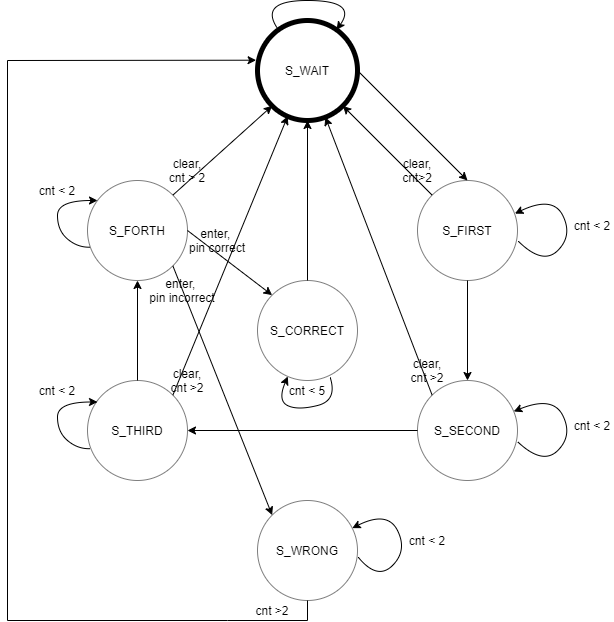

The diagram above was exported from draw.io. Its source (the exported page's mxGraphModel, read from the mxfile embedded in the PNG):
<mxGraphModel dx="868" dy="2650" grid="1" gridSize="10" guides="1" tooltips="1" connect="1" arrows="1" fold="1" page="1" pageScale="1" pageWidth="850" pageHeight="1100" math="0" shadow="0">
  <root>
    <mxCell id="0" />
    <mxCell id="1" parent="0" />
    <mxCell id="s4B84ZVun7GPaoyTyZxJ-1" value="S_WAIT" style="ellipse;whiteSpace=wrap;html=1;aspect=fixed;strokeColor=#FFFFFF;" parent="1" vertex="1">
      <mxGeometry x="420" y="-1470" width="80" height="80" as="geometry" />
    </mxCell>
    <mxCell id="s4B84ZVun7GPaoyTyZxJ-2" value="" style="ellipse;whiteSpace=wrap;html=1;aspect=fixed;strokeWidth=5;fillColor=none;" parent="1" vertex="1">
      <mxGeometry x="410" y="-1480" width="100" height="100" as="geometry" />
    </mxCell>
    <mxCell id="s4B84ZVun7GPaoyTyZxJ-6" value="" style="curved=1;endArrow=classic;html=1;" parent="1" source="s4B84ZVun7GPaoyTyZxJ-2" target="s4B84ZVun7GPaoyTyZxJ-2" edge="1">
      <mxGeometry width="50" height="50" relative="1" as="geometry">
        <mxPoint x="420" y="-1440" as="sourcePoint" />
        <mxPoint x="480" y="-1490" as="targetPoint" />
        <Array as="points">
          <mxPoint x="410" y="-1500" />
        </Array>
      </mxGeometry>
    </mxCell>
    <mxCell id="s4B84ZVun7GPaoyTyZxJ-8" value="S_FIRST" style="ellipse;whiteSpace=wrap;html=1;aspect=fixed;opacity=50;" parent="1" vertex="1">
      <mxGeometry x="570" y="-1320" width="100" height="100" as="geometry" />
    </mxCell>
    <mxCell id="s4B84ZVun7GPaoyTyZxJ-9" value="S_SECOND" style="ellipse;whiteSpace=wrap;html=1;aspect=fixed;opacity=50;" parent="1" vertex="1">
      <mxGeometry x="570" y="-1120" width="100" height="100" as="geometry" />
    </mxCell>
    <mxCell id="s4B84ZVun7GPaoyTyZxJ-10" value="S_CORRECT" style="ellipse;whiteSpace=wrap;html=1;aspect=fixed;opacity=50;" parent="1" vertex="1">
      <mxGeometry x="410" y="-1220" width="100" height="100" as="geometry" />
    </mxCell>
    <mxCell id="s4B84ZVun7GPaoyTyZxJ-11" value="S_FORTH" style="ellipse;whiteSpace=wrap;html=1;aspect=fixed;opacity=50;" parent="1" vertex="1">
      <mxGeometry x="240" y="-1320" width="100" height="100" as="geometry" />
    </mxCell>
    <mxCell id="s4B84ZVun7GPaoyTyZxJ-12" value="S_THIRD" style="ellipse;whiteSpace=wrap;html=1;aspect=fixed;opacity=50;" parent="1" vertex="1">
      <mxGeometry x="240" y="-1120" width="100" height="100" as="geometry" />
    </mxCell>
    <mxCell id="s4B84ZVun7GPaoyTyZxJ-13" value="S_WRONG" style="ellipse;whiteSpace=wrap;html=1;aspect=fixed;opacity=50;" parent="1" vertex="1">
      <mxGeometry x="410" y="-1000" width="100" height="100" as="geometry" />
    </mxCell>
    <mxCell id="s4B84ZVun7GPaoyTyZxJ-19" value="" style="endArrow=classic;html=1;entryX=0;entryY=1;entryDx=0;entryDy=0;exitX=1;exitY=0;exitDx=0;exitDy=0;" parent="1" source="s4B84ZVun7GPaoyTyZxJ-11" target="s4B84ZVun7GPaoyTyZxJ-2" edge="1">
      <mxGeometry width="50" height="50" relative="1" as="geometry">
        <mxPoint x="320" y="-1310" as="sourcePoint" />
        <mxPoint x="370" y="-1360" as="targetPoint" />
      </mxGeometry>
    </mxCell>
    <mxCell id="s4B84ZVun7GPaoyTyZxJ-20" value="" style="endArrow=classic;html=1;exitX=0;exitY=0;exitDx=0;exitDy=0;entryX=1;entryY=1;entryDx=0;entryDy=0;" parent="1" source="s4B84ZVun7GPaoyTyZxJ-8" target="s4B84ZVun7GPaoyTyZxJ-2" edge="1">
      <mxGeometry width="50" height="50" relative="1" as="geometry">
        <mxPoint x="710" y="-1390" as="sourcePoint" />
        <mxPoint x="560" y="-1400" as="targetPoint" />
      </mxGeometry>
    </mxCell>
    <mxCell id="s4B84ZVun7GPaoyTyZxJ-21" value="" style="endArrow=classic;html=1;exitX=1;exitY=1;exitDx=0;exitDy=0;entryX=0;entryY=0;entryDx=0;entryDy=0;" parent="1" source="s4B84ZVun7GPaoyTyZxJ-11" target="s4B84ZVun7GPaoyTyZxJ-13" edge="1">
      <mxGeometry width="50" height="50" relative="1" as="geometry">
        <mxPoint x="330" y="-1180" as="sourcePoint" />
        <mxPoint x="380" y="-1230" as="targetPoint" />
      </mxGeometry>
    </mxCell>
    <mxCell id="s4B84ZVun7GPaoyTyZxJ-25" value="" style="endArrow=classic;html=1;exitX=1;exitY=0.5;exitDx=0;exitDy=0;entryX=0;entryY=0;entryDx=0;entryDy=0;" parent="1" source="s4B84ZVun7GPaoyTyZxJ-11" target="s4B84ZVun7GPaoyTyZxJ-10" edge="1">
      <mxGeometry width="50" height="50" relative="1" as="geometry">
        <mxPoint x="320" y="-1140" as="sourcePoint" />
        <mxPoint x="370" y="-1190" as="targetPoint" />
      </mxGeometry>
    </mxCell>
    <mxCell id="s4B84ZVun7GPaoyTyZxJ-26" value="" style="endArrow=classic;html=1;entryX=0.5;entryY=1;entryDx=0;entryDy=0;exitX=0.5;exitY=0;exitDx=0;exitDy=0;" parent="1" source="s4B84ZVun7GPaoyTyZxJ-10" target="s4B84ZVun7GPaoyTyZxJ-2" edge="1">
      <mxGeometry width="50" height="50" relative="1" as="geometry">
        <mxPoint x="460" y="-1220" as="sourcePoint" />
        <mxPoint x="510" y="-1270" as="targetPoint" />
      </mxGeometry>
    </mxCell>
    <mxCell id="s4B84ZVun7GPaoyTyZxJ-30" value="" style="endArrow=classic;html=1;exitX=0.5;exitY=1;exitDx=0;exitDy=0;entryX=0.5;entryY=0;entryDx=0;entryDy=0;" parent="1" source="s4B84ZVun7GPaoyTyZxJ-8" target="s4B84ZVun7GPaoyTyZxJ-9" edge="1">
      <mxGeometry width="50" height="50" relative="1" as="geometry">
        <mxPoint x="660" y="-1180" as="sourcePoint" />
        <mxPoint x="710" y="-1230" as="targetPoint" />
      </mxGeometry>
    </mxCell>
    <mxCell id="s4B84ZVun7GPaoyTyZxJ-31" value="" style="endArrow=classic;html=1;exitX=0;exitY=0.5;exitDx=0;exitDy=0;entryX=1;entryY=0.5;entryDx=0;entryDy=0;" parent="1" source="s4B84ZVun7GPaoyTyZxJ-9" target="s4B84ZVun7GPaoyTyZxJ-12" edge="1">
      <mxGeometry width="50" height="50" relative="1" as="geometry">
        <mxPoint x="110" y="-1070" as="sourcePoint" />
        <mxPoint x="160" y="-1120" as="targetPoint" />
      </mxGeometry>
    </mxCell>
    <mxCell id="s4B84ZVun7GPaoyTyZxJ-33" value="" style="endArrow=classic;html=1;exitX=0.5;exitY=0;exitDx=0;exitDy=0;entryX=0.5;entryY=1;entryDx=0;entryDy=0;" parent="1" source="s4B84ZVun7GPaoyTyZxJ-12" target="s4B84ZVun7GPaoyTyZxJ-11" edge="1">
      <mxGeometry width="50" height="50" relative="1" as="geometry">
        <mxPoint x="140" y="-1130" as="sourcePoint" />
        <mxPoint x="190" y="-1180" as="targetPoint" />
      </mxGeometry>
    </mxCell>
    <mxCell id="s4B84ZVun7GPaoyTyZxJ-37" value="" style="endArrow=classic;html=1;exitX=1;exitY=0;exitDx=0;exitDy=0;entryX=0.302;entryY=0.957;entryDx=0;entryDy=0;entryPerimeter=0;" parent="1" source="s4B84ZVun7GPaoyTyZxJ-12" target="s4B84ZVun7GPaoyTyZxJ-2" edge="1">
      <mxGeometry width="50" height="50" relative="1" as="geometry">
        <mxPoint x="330" y="-1100" as="sourcePoint" />
        <mxPoint x="380" y="-1150" as="targetPoint" />
      </mxGeometry>
    </mxCell>
    <mxCell id="s4B84ZVun7GPaoyTyZxJ-38" value="" style="endArrow=classic;html=1;exitX=0;exitY=0;exitDx=0;exitDy=0;" parent="1" source="s4B84ZVun7GPaoyTyZxJ-9" target="s4B84ZVun7GPaoyTyZxJ-2" edge="1">
      <mxGeometry width="50" height="50" relative="1" as="geometry">
        <mxPoint x="560" y="-1090" as="sourcePoint" />
        <mxPoint x="640" y="-1160" as="targetPoint" />
      </mxGeometry>
    </mxCell>
    <mxCell id="s4B84ZVun7GPaoyTyZxJ-39" value="&lt;div&gt;clear, cnt&amp;gt;2&lt;br&gt;&lt;/div&gt;" style="text;html=1;strokeColor=none;fillColor=none;align=center;verticalAlign=middle;whiteSpace=wrap;rounded=0;opacity=40;" parent="1" vertex="1">
      <mxGeometry x="550" y="-1340" width="40" height="20" as="geometry" />
    </mxCell>
    <mxCell id="s4B84ZVun7GPaoyTyZxJ-43" value="" style="endArrow=none;html=1;" parent="1" edge="1">
      <mxGeometry width="50" height="50" relative="1" as="geometry">
        <mxPoint x="460" y="-880" as="sourcePoint" />
        <mxPoint x="460" y="-900" as="targetPoint" />
      </mxGeometry>
    </mxCell>
    <mxCell id="s4B84ZVun7GPaoyTyZxJ-44" value="" style="endArrow=none;html=1;" parent="1" edge="1">
      <mxGeometry width="50" height="50" relative="1" as="geometry">
        <mxPoint x="380" y="-880" as="sourcePoint" />
        <mxPoint x="460" y="-880" as="targetPoint" />
      </mxGeometry>
    </mxCell>
    <mxCell id="s4B84ZVun7GPaoyTyZxJ-46" value="" style="endArrow=none;html=1;" parent="1" edge="1">
      <mxGeometry width="50" height="50" relative="1" as="geometry">
        <mxPoint x="160" y="-880" as="sourcePoint" />
        <mxPoint x="380" y="-880" as="targetPoint" />
      </mxGeometry>
    </mxCell>
    <mxCell id="s4B84ZVun7GPaoyTyZxJ-48" value="" style="endArrow=none;html=1;" parent="1" edge="1">
      <mxGeometry width="50" height="50" relative="1" as="geometry">
        <mxPoint x="160" y="-880" as="sourcePoint" />
        <mxPoint x="160" y="-1440" as="targetPoint" />
      </mxGeometry>
    </mxCell>
    <mxCell id="s4B84ZVun7GPaoyTyZxJ-49" value="" style="endArrow=classic;html=1;entryX=-0.014;entryY=0.397;entryDx=0;entryDy=0;entryPerimeter=0;" parent="1" target="s4B84ZVun7GPaoyTyZxJ-2" edge="1">
      <mxGeometry width="50" height="50" relative="1" as="geometry">
        <mxPoint x="160" y="-1440" as="sourcePoint" />
        <mxPoint x="250" y="-1490" as="targetPoint" />
      </mxGeometry>
    </mxCell>
    <mxCell id="s4B84ZVun7GPaoyTyZxJ-50" value="" style="endArrow=classic;html=1;exitX=1;exitY=0.5;exitDx=0;exitDy=0;entryX=0.5;entryY=0;entryDx=0;entryDy=0;" parent="1" source="s4B84ZVun7GPaoyTyZxJ-2" target="s4B84ZVun7GPaoyTyZxJ-8" edge="1">
      <mxGeometry width="50" height="50" relative="1" as="geometry">
        <mxPoint x="540" y="-1410" as="sourcePoint" />
        <mxPoint x="590" y="-1460" as="targetPoint" />
      </mxGeometry>
    </mxCell>
    <mxCell id="s4B84ZVun7GPaoyTyZxJ-52" value="&lt;div&gt;clear, cnt &amp;gt;2&lt;/div&gt;" style="text;html=1;strokeColor=none;fillColor=none;align=center;verticalAlign=middle;whiteSpace=wrap;rounded=0;opacity=40;" parent="1" vertex="1">
      <mxGeometry x="320" y="-1130" width="40" height="20" as="geometry" />
    </mxCell>
    <mxCell id="s4B84ZVun7GPaoyTyZxJ-56" value="enter,&amp;nbsp;&lt;br&gt;pin incorrect" style="text;html=1;strokeColor=none;fillColor=none;align=center;verticalAlign=middle;whiteSpace=wrap;rounded=0;opacity=40;" parent="1" vertex="1">
      <mxGeometry x="300" y="-1220" width="70" height="20" as="geometry" />
    </mxCell>
    <mxCell id="s4B84ZVun7GPaoyTyZxJ-58" value="&lt;div&gt;clear, cnt &amp;gt; 2&lt;/div&gt;" style="text;html=1;strokeColor=none;fillColor=none;align=center;verticalAlign=middle;whiteSpace=wrap;rounded=0;opacity=40;" parent="1" vertex="1">
      <mxGeometry x="320" y="-1340" width="40" height="20" as="geometry" />
    </mxCell>
    <mxCell id="s4B84ZVun7GPaoyTyZxJ-60" value="&lt;div&gt;clear, cnt &amp;gt;2&lt;br&gt;&lt;/div&gt;" style="text;html=1;strokeColor=none;fillColor=none;align=center;verticalAlign=middle;whiteSpace=wrap;rounded=0;opacity=40;" parent="1" vertex="1">
      <mxGeometry x="560" y="-1140" width="40" height="20" as="geometry" />
    </mxCell>
    <mxCell id="xDKz_GHPxER0cAeVNfVc-3" value="" style="curved=1;endArrow=classic;html=1;exitX=1.01;exitY=0.57;exitDx=0;exitDy=0;exitPerimeter=0;" parent="1" source="s4B84ZVun7GPaoyTyZxJ-13" target="s4B84ZVun7GPaoyTyZxJ-13" edge="1">
      <mxGeometry width="50" height="50" relative="1" as="geometry">
        <mxPoint x="510" y="-925" as="sourcePoint" />
        <mxPoint x="490" y="-1010" as="targetPoint" />
        <Array as="points">
          <mxPoint x="530" y="-920" />
          <mxPoint x="560" y="-950" />
          <mxPoint x="540" y="-990" />
        </Array>
      </mxGeometry>
    </mxCell>
    <mxCell id="xDKz_GHPxER0cAeVNfVc-4" value="&lt;div&gt;cnt &amp;gt;2&lt;br&gt;&lt;/div&gt;" style="text;html=1;strokeColor=none;fillColor=none;align=center;verticalAlign=middle;whiteSpace=wrap;rounded=0;opacity=40;" parent="1" vertex="1">
      <mxGeometry x="405" y="-900" width="40" height="20" as="geometry" />
    </mxCell>
    <mxCell id="xDKz_GHPxER0cAeVNfVc-6" value="" style="curved=1;endArrow=classic;html=1;exitX=0.727;exitY=0.97;exitDx=0;exitDy=0;exitPerimeter=0;" parent="1" source="s4B84ZVun7GPaoyTyZxJ-10" target="s4B84ZVun7GPaoyTyZxJ-10" edge="1">
      <mxGeometry width="50" height="50" relative="1" as="geometry">
        <mxPoint x="490" y="-1100" as="sourcePoint" />
        <mxPoint x="440" y="-1130" as="targetPoint" />
        <Array as="points">
          <mxPoint x="490" y="-1100" />
          <mxPoint x="450" y="-1090" />
          <mxPoint x="430" y="-1100" />
        </Array>
      </mxGeometry>
    </mxCell>
    <mxCell id="xDKz_GHPxER0cAeVNfVc-8" value="&lt;div&gt;cnt &amp;lt; 2&lt;br&gt;&lt;/div&gt;" style="text;html=1;strokeColor=none;fillColor=none;align=center;verticalAlign=middle;whiteSpace=wrap;rounded=0;opacity=40;" parent="1" vertex="1">
      <mxGeometry x="560" y="-970" width="40" height="20" as="geometry" />
    </mxCell>
    <mxCell id="xDKz_GHPxER0cAeVNfVc-9" value="&lt;div&gt;cnt &amp;lt; 5&lt;br&gt;&lt;/div&gt;" style="text;html=1;strokeColor=none;fillColor=none;align=center;verticalAlign=middle;whiteSpace=wrap;rounded=0;opacity=40;" parent="1" vertex="1">
      <mxGeometry x="440" y="-1120" width="40" height="20" as="geometry" />
    </mxCell>
    <mxCell id="xDKz_GHPxER0cAeVNfVc-11" value="enter,&amp;nbsp;&lt;br&gt;pin correct" style="text;html=1;strokeColor=none;fillColor=none;align=center;verticalAlign=middle;whiteSpace=wrap;rounded=0;opacity=40;" parent="1" vertex="1">
      <mxGeometry x="340" y="-1270" width="60" height="20" as="geometry" />
    </mxCell>
    <mxCell id="xDKz_GHPxER0cAeVNfVc-12" value="" style="curved=1;endArrow=classic;html=1;exitX=1.002;exitY=0.613;exitDx=0;exitDy=0;exitPerimeter=0;" parent="1" source="s4B84ZVun7GPaoyTyZxJ-9" target="s4B84ZVun7GPaoyTyZxJ-9" edge="1">
      <mxGeometry width="50" height="50" relative="1" as="geometry">
        <mxPoint x="676.28" y="-1058" as="sourcePoint" />
        <mxPoint x="670" y="-1105" as="targetPoint" />
        <Array as="points">
          <mxPoint x="695.28" y="-1035" />
          <mxPoint x="725.28" y="-1065" />
          <mxPoint x="705.28" y="-1105" />
        </Array>
      </mxGeometry>
    </mxCell>
    <mxCell id="xDKz_GHPxER0cAeVNfVc-13" value="&lt;div&gt;cnt &amp;lt; 2&lt;br&gt;&lt;/div&gt;" style="text;html=1;strokeColor=none;fillColor=none;align=center;verticalAlign=middle;whiteSpace=wrap;rounded=0;opacity=40;" parent="1" vertex="1">
      <mxGeometry x="725.28" y="-1085" width="40" height="20" as="geometry" />
    </mxCell>
    <mxCell id="xDKz_GHPxER0cAeVNfVc-14" value="" style="curved=1;endArrow=classic;html=1;exitX=1.006;exitY=0.605;exitDx=0;exitDy=0;exitPerimeter=0;entryX=0.974;entryY=0.331;entryDx=0;entryDy=0;entryPerimeter=0;" parent="1" source="s4B84ZVun7GPaoyTyZxJ-8" target="s4B84ZVun7GPaoyTyZxJ-8" edge="1">
      <mxGeometry width="50" height="50" relative="1" as="geometry">
        <mxPoint x="676.28" y="-1258" as="sourcePoint" />
        <mxPoint x="670.0013595499975" y="-1287.3606797749987" as="targetPoint" />
        <Array as="points">
          <mxPoint x="695.28" y="-1235" />
          <mxPoint x="725.28" y="-1265" />
          <mxPoint x="705.28" y="-1305" />
        </Array>
      </mxGeometry>
    </mxCell>
    <mxCell id="xDKz_GHPxER0cAeVNfVc-15" value="&lt;div&gt;cnt &amp;lt; 2&lt;br&gt;&lt;/div&gt;" style="text;html=1;strokeColor=none;fillColor=none;align=center;verticalAlign=middle;whiteSpace=wrap;rounded=0;opacity=40;" parent="1" vertex="1">
      <mxGeometry x="725.28" y="-1285" width="40" height="20" as="geometry" />
    </mxCell>
    <mxCell id="xDKz_GHPxER0cAeVNfVc-16" value="" style="curved=1;endArrow=classic;html=1;entryX=0.1;entryY=0.2;entryDx=0;entryDy=0;entryPerimeter=0;exitX=0.023;exitY=0.667;exitDx=0;exitDy=0;exitPerimeter=0;" parent="1" source="s4B84ZVun7GPaoyTyZxJ-11" target="s4B84ZVun7GPaoyTyZxJ-11" edge="1">
      <mxGeometry width="50" height="50" relative="1" as="geometry">
        <mxPoint x="180" y="-1260" as="sourcePoint" />
        <mxPoint x="230" y="-1310" as="targetPoint" />
        <Array as="points">
          <mxPoint x="230" y="-1253" />
          <mxPoint x="210" y="-1270" />
          <mxPoint x="210" y="-1300" />
        </Array>
      </mxGeometry>
    </mxCell>
    <mxCell id="xDKz_GHPxER0cAeVNfVc-17" value="" style="curved=1;endArrow=classic;html=1;entryX=0.1;entryY=0.2;entryDx=0;entryDy=0;entryPerimeter=0;exitX=0.023;exitY=0.667;exitDx=0;exitDy=0;exitPerimeter=0;" parent="1" edge="1">
      <mxGeometry width="50" height="50" relative="1" as="geometry">
        <mxPoint x="242.3" y="-1051.8" as="sourcePoint" />
        <mxPoint x="250.00000000000006" y="-1098.5" as="targetPoint" />
        <Array as="points">
          <mxPoint x="230" y="-1051.5" />
          <mxPoint x="210" y="-1068.5" />
          <mxPoint x="210" y="-1098.5" />
        </Array>
      </mxGeometry>
    </mxCell>
    <mxCell id="xDKz_GHPxER0cAeVNfVc-18" value="&lt;div&gt;cnt &amp;lt; 2&lt;br&gt;&lt;/div&gt;" style="text;html=1;strokeColor=none;fillColor=none;align=center;verticalAlign=middle;whiteSpace=wrap;rounded=0;opacity=40;" parent="1" vertex="1">
      <mxGeometry x="190" y="-1120" width="40" height="20" as="geometry" />
    </mxCell>
    <mxCell id="xDKz_GHPxER0cAeVNfVc-19" value="&lt;div&gt;cnt &amp;lt; 2&lt;br&gt;&lt;/div&gt;" style="text;html=1;strokeColor=none;fillColor=none;align=center;verticalAlign=middle;whiteSpace=wrap;rounded=0;opacity=40;" parent="1" vertex="1">
      <mxGeometry x="190" y="-1320" width="40" height="20" as="geometry" />
    </mxCell>
  </root>
</mxGraphModel>